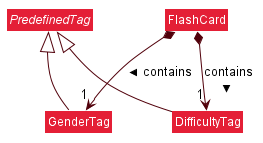

The diagram above was rendered by PlantUML. Its source (embedded in the PNG):
@startuml








skinparam BackgroundColor #FFFFFFF

skinparam Shadowing false

skinparam Class {
    FontColor #FFFFFF
    BorderThickness 1
    BorderColor #FFFFFF
    StereotypeFontColor #FFFFFF
    FontName Arial
}

skinparam Actor {
    BorderColor #000000
    Color #000000
    FontName Arial
}

skinparam Sequence {
    MessageAlign center
    BoxFontSize 15
    BoxPadding 0
    BoxFontColor #FFFFFF
    FontName Arial
}

skinparam Participant {
    FontColor #FFFFFFF
    Padding 20
}

skinparam MinClassWidth 50
skinparam ParticipantPadding 10
skinparam Shadowing false
skinparam DefaultTextAlignment center
skinparam packageStyle Rectangle

hide footbox
hide members
hide circle
skinparam arrowColor #51000A
skinparam classBackgroundColor #E41F36

abstract class PredefinedTag

class GenderTag {
    {static} +MESSAGE_CONSTRAINTS
    {static} +MASCULINE_GENDER_TAG
    {static} +FEMININE_GENDER_TAG
    {static} +NEUTRAL_GENDER_TAG
    {static} +NONE_GENDER_TAG
    +isValidGenderTag(String) : boolean
}

class DifficultyTag {
    {static} +MESSAGE_CONSTRAINTS
    {static} +EASY_TAG
    {static} +MEDIUM_TAG
    {static} +HARD_TAG
    +isValidDifficultyTag(String) : boolean
}

class FlashCard

PredefinedTag <|-- DifficultyTag
PredefinedTag <|-- GenderTag
FlashCard *--> "1" DifficultyTag : > contains
FlashCard *--> "1" GenderTag : > contains


@enduml